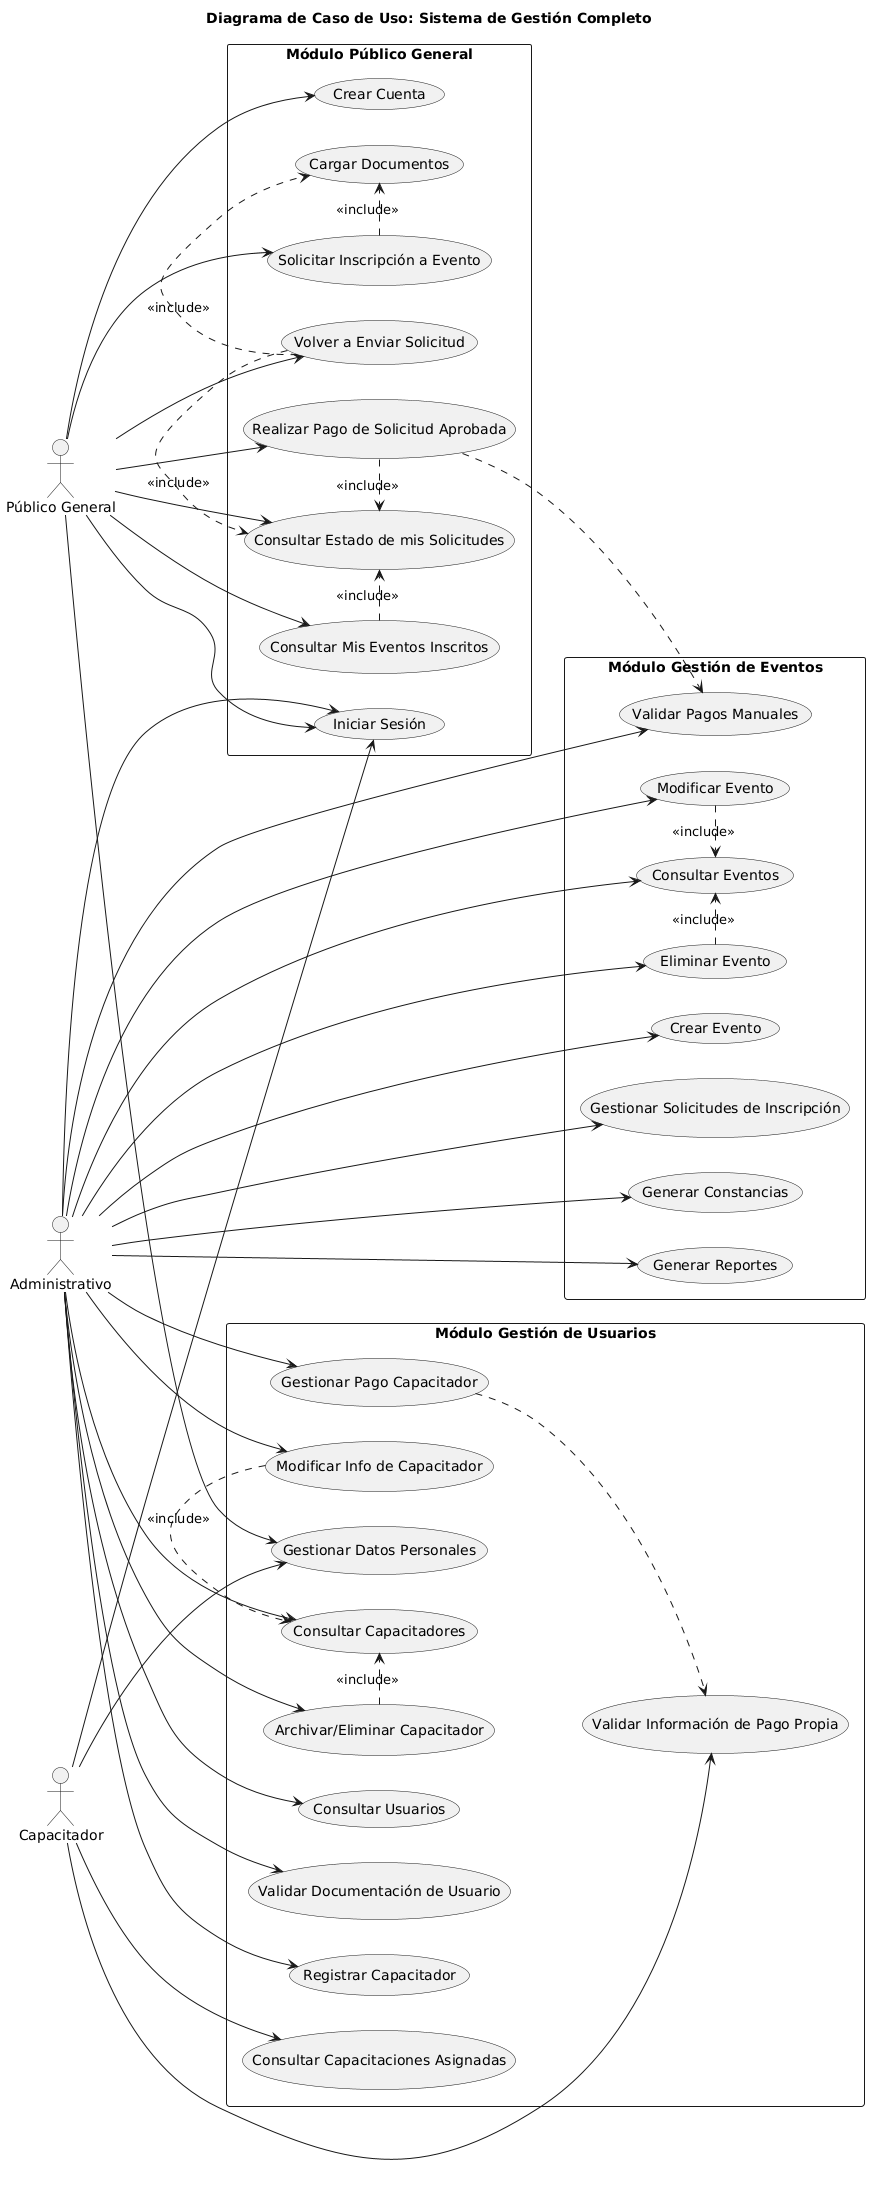

The diagram above was rendered by PlantUML. Its source (embedded in the PNG):
@startuml
' Establece la direcci\u00f3n del diagrama de izquierda a derecha
left to right direction

' T\u00edtulo del diagrama
title Diagrama de Caso de Uso: Sistema de Gestión Completo

' Definici\u00f3n de los actores
actor Administrativo
actor "Público General" as PublicoGeneral
actor Capacitador

' Definici\u00f3n de los subsistemas o m\u00f3dulos
rectangle "Módulo Gestión de Eventos" as ModuloEventos {
  usecase "Crear Evento" as UC_CrearEvento
  usecase "Consultar Eventos" as UC_ConsultarEventos
  usecase "Modificar Evento" as UC_ModificarEvento
  usecase "Eliminar Evento" as UC_EliminarEvento
  usecase "Gestionar Solicitudes de Inscripción" as UC_GestionarInscripciones
  usecase "Generar Constancias" as UC_GenerarConstancias
  usecase "Generar Reportes" as UC_GenerarReportes
  usecase "Validar Pagos Manuales" as UC_ValidarPagos
}

rectangle "Módulo Gestión de Usuarios" as ModuloUsuarios {
  usecase "Consultar Usuarios" as UC_ConsultarUsuarios
  usecase "Validar Documentación de Usuario" as UC_ValidarDocs
  usecase "Registrar Capacitador" as UC_RegistrarCapacitador
  usecase "Consultar Capacitadores" as UC_ConsultarCapacitadores
  usecase "Modificar Info de Capacitador" as UC_ModificarCapacitador
  usecase "Archivar/Eliminar Capacitador" as UC_ArchivarEliminarCapacitador
  usecase "Gestionar Pago Capacitador" as UC_GestionarPagoCapacitador
  usecase "Validar Información de Pago Propia" as UC_ValidarPagoPropio
  usecase "Gestionar Datos Personales" as UC_GestionarDatos
  usecase "Consultar Capacitaciones Asignadas" as UC_ConsultarAsignadas
}

rectangle "Módulo Público General" as ModuloPublicoGeneral {
  usecase "Iniciar Sesión" as UC_IniciarSesion
  usecase "Crear Cuenta" as UC_CrearCuenta
  usecase "Solicitar Inscripción a Evento" as UC_SolicitarInscripcion
  usecase "Realizar Pago de Solicitud Aprobada" as UC_RealizarPago
  usecase "Consultar Estado de mis Solicitudes" as UC_ConsultarEstado
  usecase "Volver a Enviar Solicitud" as UC_ReenviarSolicitud
  usecase "Cargar Documentos" as UC_CargarDocumentos
  usecase "Consultar Mis Eventos Inscritos" as UC_ConsultarEventosInscritos
}

' Relaciones de los actores con los m\u00f3dulos y casos de uso espec\u00edficos
Administrativo --> UC_CrearEvento
Administrativo --> UC_ConsultarEventos
Administrativo --> UC_ModificarEvento
Administrativo --> UC_EliminarEvento
Administrativo --> UC_GestionarInscripciones
Administrativo --> UC_GenerarConstancias
Administrativo --> UC_GenerarReportes
Administrativo --> UC_ValidarPagos

Administrativo --> UC_ConsultarUsuarios
Administrativo --> UC_ValidarDocs
Administrativo --> UC_RegistrarCapacitador
Administrativo --> UC_ConsultarCapacitadores
Administrativo --> UC_ModificarCapacitador
Administrativo --> UC_ArchivarEliminarCapacitador
Administrativo --> UC_GestionarPagoCapacitador

Administrativo --> UC_IniciarSesion 
Capacitador --> UC_IniciarSesion
PublicoGeneral --> UC_IniciarSesion

PublicoGeneral --> UC_CrearCuenta
PublicoGeneral --> UC_SolicitarInscripcion
PublicoGeneral --> UC_RealizarPago
PublicoGeneral --> UC_ConsultarEstado
PublicoGeneral --> UC_ReenviarSolicitud
PublicoGeneral --> UC_ConsultarEventosInscritos

Capacitador --> UC_ValidarPagoPropio
Capacitador --> UC_GestionarDatos
Capacitador --> UC_ConsultarAsignadas

PublicoGeneral --> UC_GestionarDatos

' Relaciones de inclusi\u00f3n y otras dependencias
UC_ModificarEvento .> UC_ConsultarEventos : <<include>>
UC_EliminarEvento .> UC_ConsultarEventos : <<include>>
UC_SolicitarInscripcion .> UC_CargarDocumentos : <<include>>
UC_ReenviarSolicitud .> UC_CargarDocumentos : <<include>>
UC_RealizarPago .> UC_ConsultarEstado : <<include>>
UC_ReenviarSolicitud .> UC_ConsultarEstado : <<include>>
UC_RealizarPago ..> UC_ValidarPagos
UC_GestionarPagoCapacitador ..> UC_ValidarPagoPropio
UC_ModificarCapacitador .> UC_ConsultarCapacitadores : <<include>>
UC_ArchivarEliminarCapacitador .> UC_ConsultarCapacitadores : <<include>>
UC_ConsultarEventosInscritos .> UC_ConsultarEstado : <<include>>
@enduml